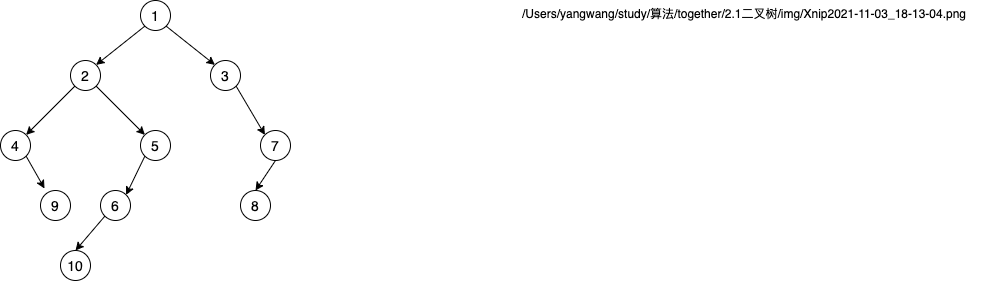

The diagram above was exported from draw.io. Its source (the exported page's mxGraphModel, read from the mxfile embedded in the PNG):
<mxGraphModel dx="621" dy="500" grid="1" gridSize="10" guides="1" tooltips="1" connect="1" arrows="1" fold="1" page="1" pageScale="1" pageWidth="827" pageHeight="1169" math="0" shadow="0">
  <root>
    <mxCell id="0" />
    <mxCell id="1" parent="0" />
    <mxCell id="17" style="edgeStyle=none;html=1;exitX=0;exitY=1;exitDx=0;exitDy=0;entryX=1;entryY=0;entryDx=0;entryDy=0;" edge="1" parent="1" source="2" target="3">
      <mxGeometry relative="1" as="geometry" />
    </mxCell>
    <mxCell id="18" style="edgeStyle=none;html=1;exitX=1;exitY=1;exitDx=0;exitDy=0;entryX=0;entryY=0;entryDx=0;entryDy=0;" edge="1" parent="1" source="2" target="4">
      <mxGeometry relative="1" as="geometry" />
    </mxCell>
    <mxCell id="2" value="&lt;font style=&quot;font-size: 14px&quot;&gt;1&lt;/font&gt;" style="ellipse;whiteSpace=wrap;html=1;aspect=fixed;" vertex="1" parent="1">
      <mxGeometry x="220" y="130" width="30" height="30" as="geometry" />
    </mxCell>
    <mxCell id="19" style="edgeStyle=none;html=1;exitX=0;exitY=1;exitDx=0;exitDy=0;entryX=1;entryY=0;entryDx=0;entryDy=0;" edge="1" parent="1" source="3" target="7">
      <mxGeometry relative="1" as="geometry" />
    </mxCell>
    <mxCell id="20" style="edgeStyle=none;html=1;exitX=1;exitY=1;exitDx=0;exitDy=0;entryX=0;entryY=0;entryDx=0;entryDy=0;" edge="1" parent="1" source="3" target="8">
      <mxGeometry relative="1" as="geometry" />
    </mxCell>
    <mxCell id="3" value="&lt;font style=&quot;font-size: 14px&quot;&gt;2&lt;/font&gt;" style="ellipse;whiteSpace=wrap;html=1;aspect=fixed;" vertex="1" parent="1">
      <mxGeometry x="150" y="190" width="30" height="30" as="geometry" />
    </mxCell>
    <mxCell id="24" style="edgeStyle=none;html=1;exitX=1;exitY=1;exitDx=0;exitDy=0;entryX=0;entryY=0;entryDx=0;entryDy=0;" edge="1" parent="1" source="4" target="9">
      <mxGeometry relative="1" as="geometry" />
    </mxCell>
    <mxCell id="4" value="&lt;font style=&quot;font-size: 14px&quot;&gt;3&lt;/font&gt;" style="ellipse;whiteSpace=wrap;html=1;aspect=fixed;" vertex="1" parent="1">
      <mxGeometry x="290" y="190" width="30" height="30" as="geometry" />
    </mxCell>
    <mxCell id="21" style="edgeStyle=none;html=1;exitX=1;exitY=1;exitDx=0;exitDy=0;entryX=0.133;entryY=-0.067;entryDx=0;entryDy=0;entryPerimeter=0;" edge="1" parent="1" source="7" target="11">
      <mxGeometry relative="1" as="geometry" />
    </mxCell>
    <mxCell id="7" value="&lt;font style=&quot;font-size: 14px&quot;&gt;4&lt;/font&gt;" style="ellipse;whiteSpace=wrap;html=1;aspect=fixed;" vertex="1" parent="1">
      <mxGeometry x="80" y="260" width="30" height="30" as="geometry" />
    </mxCell>
    <mxCell id="22" style="edgeStyle=none;html=1;exitX=0;exitY=1;exitDx=0;exitDy=0;entryX=1;entryY=0;entryDx=0;entryDy=0;" edge="1" parent="1" source="8" target="14">
      <mxGeometry relative="1" as="geometry" />
    </mxCell>
    <mxCell id="8" value="&lt;font style=&quot;font-size: 14px&quot;&gt;5&lt;/font&gt;" style="ellipse;whiteSpace=wrap;html=1;aspect=fixed;" vertex="1" parent="1">
      <mxGeometry x="220" y="260" width="30" height="30" as="geometry" />
    </mxCell>
    <mxCell id="25" style="edgeStyle=none;html=1;exitX=0.5;exitY=1;exitDx=0;exitDy=0;entryX=0.5;entryY=0;entryDx=0;entryDy=0;" edge="1" parent="1" source="9" target="16">
      <mxGeometry relative="1" as="geometry" />
    </mxCell>
    <mxCell id="9" value="&lt;font style=&quot;font-size: 14px&quot;&gt;7&lt;/font&gt;" style="ellipse;whiteSpace=wrap;html=1;aspect=fixed;" vertex="1" parent="1">
      <mxGeometry x="340" y="260" width="30" height="30" as="geometry" />
    </mxCell>
    <mxCell id="10" value="/Users/yangwang/study/算法/together/2.1二叉树/img/Xnip2021-11-03_18-13-04.png" style="text;html=1;" vertex="1" parent="1">
      <mxGeometry x="600" y="130" width="460" height="20" as="geometry" />
    </mxCell>
    <mxCell id="11" value="&lt;font style=&quot;font-size: 14px&quot;&gt;9&lt;/font&gt;" style="ellipse;whiteSpace=wrap;html=1;aspect=fixed;" vertex="1" parent="1">
      <mxGeometry x="120" y="320" width="30" height="30" as="geometry" />
    </mxCell>
    <mxCell id="23" style="edgeStyle=none;html=1;exitX=0;exitY=1;exitDx=0;exitDy=0;entryX=0.5;entryY=0;entryDx=0;entryDy=0;" edge="1" parent="1" source="14" target="15">
      <mxGeometry relative="1" as="geometry" />
    </mxCell>
    <mxCell id="14" value="&lt;font style=&quot;font-size: 14px&quot;&gt;6&lt;/font&gt;" style="ellipse;whiteSpace=wrap;html=1;aspect=fixed;" vertex="1" parent="1">
      <mxGeometry x="180" y="320" width="30" height="30" as="geometry" />
    </mxCell>
    <mxCell id="15" value="&lt;font style=&quot;font-size: 14px&quot;&gt;10&lt;/font&gt;" style="ellipse;whiteSpace=wrap;html=1;aspect=fixed;" vertex="1" parent="1">
      <mxGeometry x="140" y="380" width="30" height="30" as="geometry" />
    </mxCell>
    <mxCell id="16" value="&lt;font style=&quot;font-size: 14px&quot;&gt;8&lt;/font&gt;" style="ellipse;whiteSpace=wrap;html=1;aspect=fixed;" vertex="1" parent="1">
      <mxGeometry x="320" y="320" width="30" height="30" as="geometry" />
    </mxCell>
  </root>
</mxGraphModel>